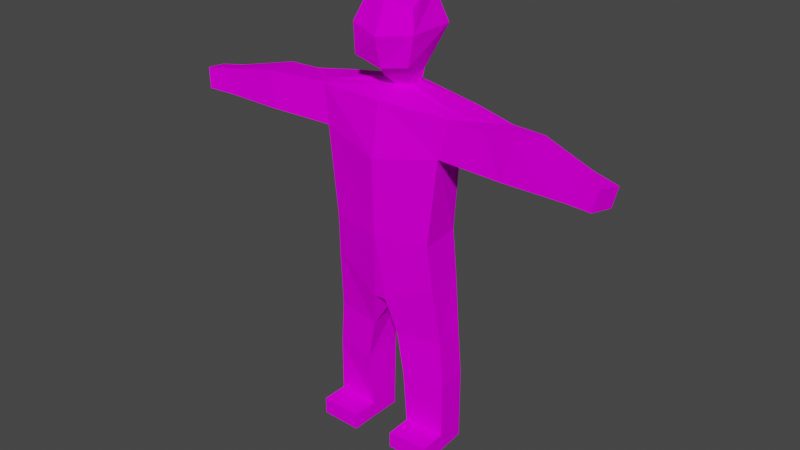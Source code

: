 # Source: Student.blend  (saved by Blender 2.90.8; exported with 4.5.12 LTS)
import bpy
from mathutils import Matrix  # noqa: F401  (used for matrix-valued properties, if any)

bpy.ops.wm.read_factory_settings(use_empty=True)
scene = bpy.context.scene
scene.name = 'Scene'

# ---- collections
col_collection = bpy.data.collections.new('Collection'); scene.collection.children.link(col_collection)

# ---- images (referenced by path relative to the original .blend; pixels are not part of the script)
import os
ASSET_DIR = os.environ.get("B2B_ASSET_DIR", "")  # directory of the original .blend (textures are referenced by path, not embedded)
HERE = os.path.dirname(os.path.abspath(__file__))  # packed textures are extracted next to this script under _unpacked/

def load_image(name, relpath, width, height, colorspace="sRGB"):
    """Load a texture the original file referenced (path relative to the .blend, or extracted next to this script)."""
    p = next((c for c in (os.path.join(HERE, relpath), os.path.join(ASSET_DIR, relpath)) if relpath and os.path.exists(c)), "")
    if p:
        img = bpy.data.images.load(p, check_existing=True)
        img.name = name
    else:  # same state as the original file: an image datablock whose file is absent (Cycles renders it pink)
        img = bpy.data.images.new(name, width, height)
        img.source = "FILE"
        img.filepath = "//" + (relpath or name)
    img.colorspace_settings.name = colorspace
    return img
img_colors_png = load_image('colors.png', 'colors.png', 1024, 1024, 'sRGB')
img_colors_png_001 = load_image('colors.png.001', 'colors.png', 1024, 1024, 'sRGB')

# ---- materials (node trees are filled in below, after node groups)
mat_material = bpy.data.materials.new('Material')
mat_material.alpha_threshold = 0.0
mat_material.use_transparent_shadow = False
mat_material.line_color = (0.0, 0.0, 0.0, 1.0)
mat_material_001 = bpy.data.materials.new('Material.001')
mat_material_001.alpha_threshold = 0.0
mat_material_001.use_transparent_shadow = False
mat_material_001.line_color = (0.0, 0.0, 0.0, 1.0)

# ---- material node trees
mat_material.use_nodes = True; mat_material.node_tree.nodes.clear()
_N = mat_material.node_tree.nodes; _L = mat_material.node_tree.links
n0 = _N.new('ShaderNodeOutputMaterial'); n0.name = 'Material Output'; n0.location = (294, 197)
n1 = _N.new('ShaderNodeTexImage'); n1.name = 'Image Texture'; n1.location = (-309, 174)
n1.image = img_colors_png
n2 = _N.new('ShaderNodeBsdfDiffuse'); n2.name = 'Diffuse BSDF'; n2.location = (4, 197)
_L.new(n2.outputs[0], n0.inputs[0])
_L.new(n1.outputs[0], n2.inputs[0])
n0.is_active_output = True
mat_material_001.use_nodes = True; mat_material_001.node_tree.nodes.clear()
_N = mat_material_001.node_tree.nodes; _L = mat_material_001.node_tree.links
n0 = _N.new('ShaderNodeOutputMaterial'); n0.name = 'Material Output'; n0.location = (294, 197)
n1 = _N.new('ShaderNodeTexImage'); n1.name = 'Image Texture'; n1.location = (-309, 174)
n1.image = img_colors_png_001
n2 = _N.new('ShaderNodeBsdfDiffuse'); n2.name = 'Diffuse BSDF'; n2.location = (4, 197)
_L.new(n2.outputs[0], n0.inputs[0])
_L.new(n1.outputs[0], n2.inputs[0])
n0.is_active_output = True

# ---- world
world_world = bpy.data.worlds.new('World'); scene.world = world_world
world_world.use_nodes = True; world_world.node_tree.nodes.clear()
_N = world_world.node_tree.nodes; _L = world_world.node_tree.links
n0 = _N.new('ShaderNodeOutputWorld'); n0.name = 'World Output'; n0.location = (300, 300)
n1 = _N.new('ShaderNodeBackground'); n1.name = 'Background'; n1.location = (10, 300)
n1.inputs[0].default_value = (0.05088, 0.05088, 0.05088, 1.0)
_L.new(n1.outputs[0], n0.inputs[0])
n0.is_active_output = True
world_world.color = (0.05088, 0.05088, 0.05088)
world_world.use_sun_shadow = False
world_world.sun_shadow_jitter_overblur = 0.0

# ---- meshes
me_cube = bpy.data.meshes.new('Cube')
me_cube.from_pydata([(-0.7627, 0.05445, 3.77), (-0.5987, 0.06363, 1.968), (-0.7526, -0.3712, 3.79), (-0.5644, 0.1103, 2.433), (-8.744e-06, 0.2212, 2.434), (0.0005, -0.444, 2.48), (-0.5853, -0.3634, 3.385), (-0.6718, 0.1033, 3.375), (-8.744e-06, 0.2445, 3.246), (-1.539, -0.2935, 3.72), (-1.382, 0.1322, 3.371), (-1.526, -0.266, 3.391), (-1.539, -0.2935, 3.72), (-1.454, 0.1078, 3.754), (-1.382, 0.1322, 3.371), (-2.085, -0.1398, 3.386), (-2.129, -0.1527, 3.594), (-2.073, 0.1109, 3.635), (-2.022, 0.1399, 3.38), (-0.06573, 0.1395, 1.696), (-8.744e-06, 0.1413, 3.791), (-0.6476, -0.01657, 1.321), (-0.1521, 0.05386, 1.288), (-0.2139, -0.3746, 1.322), (-0.6836, -0.01923, 0.811), (-0.2328, 0.05183, 0.827), (-0.5591, -0.3696, 1.975), (-8.744e-06, -0.3317, 1.728), (-0.5373, -0.3378, 2.466), (-2.129, -0.1524, 3.593), (-0.5591, -0.3696, 1.975), (-0.6299, -0.3413, 1.342), (-0.6656, -0.3504, 0.8316), (-0.2383, -0.3872, 0.8312), (-2.397, -0.1036, 3.557), (-2.346, 0.1357, 3.596), (-2.308, 0.1617, 3.381), (-2.349, -0.09095, 3.344), (-0.7535, -0.05241, 3.788), (-8.744e-06, -0.3803, 3.914), (-8.744e-06, -0.1042, 3.892), (-0.1864, -0.2614, 3.911), (-0.1868, -0.1644, 3.91), (-8.744e-06, 0.1126, 4.091), (-0.3162, 0.09494, 4.159), (-8.744e-06, -0.6364, 4.454), (-8.744e-06, 0.03919, 4.727), (-0.2805, -0.01155, 4.678), (-8.744e-06, -0.1215, 4.758), (-0.2431, -0.171, 4.727), (-0.1612, -0.4918, 4.718), (-0.3564, 0.07012, 4.461), (-8.744e-06, 0.1822, 4.407), (-0.2844, -0.5362, 4.428), (-8.744e-06, -0.4946, 4.718), (-0.1987, -0.1126, 3.998), (-8.744e-06, 0.01532, 4.002), (-0.1852, -0.3077, 4.04), (-8.744e-06, -0.4904, 4.121), (-0.1408, -0.479, 4.12), (-1.116, -0.2643, 3.381), (-1.072, 0.1196, 3.373), (-1.154, 0.07597, 3.765), (-1.196, -0.3062, 3.726), (-0.6836, -0.01923, 0.2098), (-0.2328, -0.003216, 0.2088), (-0.6656, -0.3504, 0.2142), (-0.2383, -0.3671, 0.2109), (-0.6836, -0.01923, 0.02553), (-0.2328, -0.0146, 0.03209), (-0.6656, -0.3504, 0.0297), (-0.2383, -0.3671, 0.01994), (-0.2362, 0.2797, 0.2051), (-0.6875, 0.2672, 0.2098), (-0.2362, 0.2797, 0.02831), (-0.6875, 0.2672, 0.0255), (0.7627, 0.05445, 3.77), (0.5987, 0.06363, 1.968), (0.7526, -0.3712, 3.79), (0.002691, -0.4712, 3.844), (0.5644, 0.1103, 2.433), (0.5853, -0.3634, 3.385), (0.6718, 0.1033, 3.375), (1.539, -0.2935, 3.72), (1.382, 0.1322, 3.371), (1.526, -0.266, 3.391), (1.539, -0.2935, 3.72), (1.454, 0.1078, 3.754), (1.382, 0.1322, 3.371), (2.085, -0.1398, 3.386), (2.129, -0.1527, 3.594), (2.073, 0.1109, 3.635), (2.022, 0.1399, 3.38), (0.06573, 0.1395, 1.696), (0.6476, -0.01657, 1.321), (0.1521, 0.05386, 1.288), (0.2139, -0.3746, 1.322), (0.6836, -0.01923, 0.811), (0.2328, 0.05183, 0.827), (0.5591, -0.3696, 1.975), (0.5373, -0.3378, 2.466), (2.129, -0.1524, 3.593), (0.5591, -0.3696, 1.975), (0.6299, -0.3413, 1.342), (0.6656, -0.3504, 0.8316), (0.2383, -0.3872, 0.8312), (2.397, -0.1036, 3.557), (2.346, 0.1357, 3.596), (2.308, 0.1617, 3.381), (2.349, -0.09095, 3.344), (0.7535, -0.05241, 3.788), (0.1864, -0.2614, 3.911), (0.1868, -0.1644, 3.91), (0.3162, 0.09494, 4.159), (0.2805, -0.01155, 4.678), (0.2431, -0.171, 4.727), (0.1612, -0.4918, 4.718), (0.3564, 0.07012, 4.461), (0.2844, -0.5362, 4.428), (0.1987, -0.1126, 3.998), (0.1852, -0.3077, 4.04), (0.1408, -0.479, 4.12), (1.116, -0.2643, 3.381), (1.072, 0.1196, 3.373), (1.154, 0.07597, 3.765), (1.196, -0.3062, 3.726), (0.6836, -0.01923, 0.2098), (0.2328, -0.003216, 0.2088), (0.6656, -0.3504, 0.2142), (0.2383, -0.3671, 0.2109), (0.6836, -0.01923, 0.02553), (0.2328, -0.0146, 0.03209), (0.6656, -0.3504, 0.0297), (0.2383, -0.3671, 0.01994), (0.2362, 0.2797, 0.2051), (0.6875, 0.2672, 0.2098), (0.2362, 0.2797, 0.02831), (0.6875, 0.2672, 0.0255), (-0.003191, -0.4775, 3.423)], [(10, 14), (9, 12), (30, 26), (84, 88), (83, 86), (102, 99)], [(7, 3, 28, 6), (18, 36, 35, 17), (14, 61, 60, 11), (7, 61, 62, 0), (1, 19, 22, 21), (21, 31, 30, 1), (23, 27, 30, 31), (11, 15, 18, 14), (18, 17, 13, 14), (6, 60, 61, 7), (32, 33, 23, 31), (16, 17, 35, 34, 29), (12, 13, 17, 16), (37, 34, 35, 36), (62, 63, 2, 38, 0), (6, 28, 5, 138), (56, 55, 44, 43), (36, 18, 15, 37), (21, 22, 25, 24), (12, 63, 62, 13), (20, 0, 40), (50, 54, 48, 49), (47, 51, 53, 50, 49), (48, 46, 47, 49), (58, 45, 53, 59), (55, 57, 59, 53, 51, 44), (43, 44, 51, 52), (51, 47, 46, 52), (19, 1, 3, 4), (25, 22, 23, 33), (27, 23, 22, 19), (42, 41, 57, 55), (40, 42, 55, 56), (50, 53, 45, 54), (14, 13, 62, 61), (15, 16, 34, 37), (24, 32, 31, 21), (2, 63, 60, 6), (3, 7, 8, 4), (20, 8, 7, 0), (3, 1, 30, 28), (16, 15, 11, 12), (63, 12, 11, 60), (65, 67, 71, 69), (24, 25, 65, 64), (32, 24, 64, 66), (33, 32, 66, 67), (67, 66, 70, 71), (33, 67, 65, 25), (66, 64, 68, 70), (68, 64, 73, 75), (71, 70, 68, 69), (73, 72, 74, 75), (69, 68, 75, 74), (65, 69, 74, 72), (64, 65, 72, 73), (82, 80, 100, 81), (92, 108, 107, 91), (88, 123, 122, 85), (82, 123, 124, 76), (77, 93, 95, 94), (94, 103, 102, 77), (85, 89, 92, 88), (92, 91, 87, 88), (81, 122, 123, 82), (104, 105, 96, 103), (90, 91, 107, 106, 101), (86, 87, 91, 90), (109, 106, 107, 108), (124, 125, 78, 110, 76), (138, 81, 78, 79), (108, 92, 89, 109), (94, 95, 98, 97), (5, 28, 30, 27), (86, 125, 124, 87), (114, 117, 118, 116, 115), (119, 120, 121, 118, 117, 113), (98, 95, 96, 105), (112, 111, 120, 119), (88, 87, 124, 123), (89, 90, 106, 109), (97, 104, 103, 94), (78, 125, 122, 81), (80, 77, 102, 100), (90, 89, 85, 86), (125, 86, 85, 122), (127, 129, 133, 131), (97, 98, 127, 126), (104, 97, 126, 128), (105, 104, 128, 129), (129, 128, 132, 133), (105, 129, 127, 98), (128, 126, 130, 132), (130, 126, 135, 137), (133, 132, 130, 131), (135, 134, 136, 137), (131, 130, 137, 136), (127, 131, 136, 134), (126, 127, 134, 135), (81, 138, 5, 100), (2, 6, 138, 79), (5, 27, 102, 100), (103, 96, 27, 102), (58, 121, 118, 45), (45, 118, 116, 54), (115, 48, 54, 116), (114, 46, 48, 115), (114, 117, 52, 46), (52, 117, 113, 43), (56, 119, 112, 40), (43, 113, 119, 56), (95, 93, 27, 96), (19, 93, 27), (4, 93, 19), (77, 80, 4, 93), (4, 8, 82, 80), (8, 20, 76, 82), (40, 76, 20), (58, 39, 121), (121, 39, 111, 120), (58, 59, 39), (57, 41, 39, 59), (40, 0, 38, 42), (38, 2, 41, 42), (39, 41, 2), (39, 2, 79), (78, 39, 79), (78, 111, 39), (110, 78, 111, 112), (40, 112, 110, 76)])
me_cube.polygons.foreach_set('material_index', [0, 0, 0, 0, 0, 0, 0, 0, 0, 0, 0, 0, 0, 0, 0, 0, 0, 0, 0, 0, 0, 0, 0, 0, 0, 0, 0, 0, 0, 0, 0, 0, 0, 0, 0, 0, 0, 0, 0, 0, 0, 0, 0, 0, 0, 0, 0, 0, 0, 0, 0, 0, 0, 0, 0, 0, 1, 1, 1, 1, 1, 1, 1, 1, 1, 1, 1, 1, 1, 1, 0, 1, 1, 0, 1, 1, 1, 1, 1, 1, 1, 1, 1, 1, 1, 1, 1, 1, 1, 1, 1, 1, 1, 1, 1, 1, 1, 1, 1, 0, 0, 0, 1, 0, 0, 0, 0, 0, 0, 0, 0, 1, 0, 0, 1, 0, 0, 0, 0, 0, 0, 0, 0, 0, 0, 0, 0, 0, 1, 0])
_uv = me_cube.uv_layers.new(name='UVMap')
_uv.uv.foreach_set('vector', [0.2528, 0.2613, 0.2528, 0.2613, 0.2528, 0.2613, 0.2528, 0.2613, 0.7571, 0.7538, 0.7577, 0.7539, 0.7578, 0.7541, 0.7573, 0.7545, 0.2528, 0.2613, 0.2528, 0.2613, 0.2528, 0.2613, 0.2528, 0.2613, 0.2528, 0.2613, 0.2528, 0.2613, 0.2528, 0.2613, 0.2528, 0.2613, 0.7546, 0.2599, 0.7549, 0.2601, 0.755, 0.2597, 0.7549, 0.2597, 0.7549, 0.2597, 0.7549, 0.2597, 0.7543, 0.2603, 0.7546, 0.2599, 0.7549, 0.2598, 0.7548, 0.2605, 0.7543, 0.2603, 0.7549, 0.2597, 0.2528, 0.2613, 0.2528, 0.2613, 0.2528, 0.2613, 0.2528, 0.2613, 0.2528, 0.2613, 0.2528, 0.2613, 0.2528, 0.2613, 0.2528, 0.2613, 0.2528, 0.2613, 0.2528, 0.2613, 0.2528, 0.2613, 0.2528, 0.2613, 0.7551, 0.2592, 0.7551, 0.2592, 0.7549, 0.2598, 0.7549, 0.2597, 0.7581, 0.7549, 0.7573, 0.7545, 0.7578, 0.7541, 0.7583, 0.754, 0.7582, 0.7548, 0.2528, 0.2613, 0.2528, 0.2613, 0.2528, 0.2613, 0.2528, 0.2613, 0.7579, 0.7537, 0.7583, 0.754, 0.7578, 0.7541, 0.7577, 0.7539, 0.2528, 0.2613, 0.2528, 0.2613, 0.2528, 0.2613, 0.2528, 0.2613, 0.2528, 0.2613, 0.2528, 0.2613, 0.2528, 0.2613, 0.2528, 0.2613, 0.2528, 0.2613, 0.7561, 0.7535, 0.7555, 0.7539, 0.7559, 0.7533, 0.7559, 0.7533, 0.7577, 0.7539, 0.7571, 0.7538, 0.7576, 0.7532, 0.7579, 0.7537, 0.7549, 0.2597, 0.755, 0.2597, 0.7552, 0.2592, 0.7552, 0.2592, 0.2528, 0.2613, 0.2528, 0.2613, 0.2528, 0.2613, 0.2528, 0.2613, 0.2528, 0.2613, 0.2528, 0.2613, 0.2528, 0.2613, 0.7559, 0.7533, 0.7559, 0.7533, 0.7559, 0.7533, 0.7559, 0.7533, 0.7559, 0.7533, 0.7559, 0.7533, 0.7559, 0.7533, 0.7559, 0.7533, 0.7559, 0.7533, 0.7559, 0.7533, 0.7559, 0.7533, 0.7559, 0.7533, 0.7559, 0.7533, 0.7555, 0.753, 0.7559, 0.7533, 0.7559, 0.7533, 0.7554, 0.7532, 0.7555, 0.7539, 0.7549, 0.7538, 0.7554, 0.7532, 0.7559, 0.7533, 0.7559, 0.7533, 0.7559, 0.7533, 0.7559, 0.7533, 0.7559, 0.7533, 0.7559, 0.7533, 0.7559, 0.7533, 0.7559, 0.7533, 0.7559, 0.7533, 0.7559, 0.7533, 0.7559, 0.7533, 0.7549, 0.2601, 0.7546, 0.2599, 0.7544, 0.2597, 0.7552, 0.2599, 0.7552, 0.2592, 0.755, 0.2597, 0.7549, 0.2598, 0.7551, 0.2592, 0.7548, 0.2605, 0.7549, 0.2598, 0.755, 0.2597, 0.7549, 0.2601, 0.7553, 0.7546, 0.7544, 0.7548, 0.7549, 0.7538, 0.7555, 0.7539, 0.7569, 0.7542, 0.7553, 0.7546, 0.7555, 0.7539, 0.7561, 0.7535, 0.7559, 0.7533, 0.7559, 0.7533, 0.7559, 0.7533, 0.7559, 0.7533, 0.2528, 0.2613, 0.2528, 0.2613, 0.2528, 0.2613, 0.2528, 0.2613, 0.7576, 0.7532, 0.7583, 0.7531, 0.7583, 0.754, 0.7579, 0.7537, 0.7552, 0.2592, 0.7551, 0.2592, 0.7549, 0.2597, 0.7549, 0.2597, 0.2528, 0.2613, 0.2528, 0.2613, 0.2528, 0.2613, 0.2528, 0.2613, 0.2528, 0.2613, 0.2528, 0.2613, 0.2528, 0.2613, 0.2528, 0.2613, 0.2528, 0.2613, 0.2528, 0.2613, 0.2528, 0.2613, 0.2528, 0.2613, 0.7544, 0.2597, 0.7546, 0.2599, 0.7543, 0.2603, 0.7536, 0.2604, 0.2528, 0.2613, 0.2528, 0.2613, 0.2528, 0.2613, 0.2528, 0.2613, 0.2528, 0.2613, 0.2528, 0.2613, 0.2528, 0.2613, 0.2528, 0.2613, 0.2625, 0.7575, 0.2625, 0.7553, 0.2632, 0.7562, 0.2632, 0.7567, 0.7552, 0.2592, 0.7552, 0.2592, 0.7557, 0.258, 0.7555, 0.2585, 0.7551, 0.2592, 0.7552, 0.2592, 0.7555, 0.2585, 0.7554, 0.2586, 0.7551, 0.2592, 0.7551, 0.2592, 0.7554, 0.2586, 0.7555, 0.2585, 0.2625, 0.7553, 0.2643, 0.7559, 0.2638, 0.7563, 0.2632, 0.7562, 0.7551, 0.2592, 0.7555, 0.2585, 0.7557, 0.258, 0.7552, 0.2592, 0.2643, 0.7559, 0.2644, 0.7573, 0.2638, 0.7567, 0.2638, 0.7563, 0.2638, 0.7567, 0.2644, 0.7573, 0.2636, 0.757, 0.2636, 0.7569, 0.2632, 0.7562, 0.2638, 0.7563, 0.2638, 0.7567, 0.2632, 0.7567, 0.2636, 0.757, 0.2635, 0.757, 0.2635, 0.7569, 0.2636, 0.7569, 0.2632, 0.7567, 0.2638, 0.7567, 0.2636, 0.7569, 0.2635, 0.7569, 0.2625, 0.7575, 0.2632, 0.7567, 0.2635, 0.7569, 0.2635, 0.757, 0.2644, 0.7573, 0.2625, 0.7575, 0.2635, 0.757, 0.2636, 0.757, 0.2528, 0.2613, 0.2528, 0.2613, 0.2528, 0.2613, 0.2528, 0.2613, 0.7571, 0.752, 0.7577, 0.7521, 0.7578, 0.7524, 0.7573, 0.7527, 0.2528, 0.2613, 0.2528, 0.2613, 0.2528, 0.2613, 0.2528, 0.2613, 0.2528, 0.2613, 0.2528, 0.2613, 0.2528, 0.2613, 0.2528, 0.2613, 0.7552, 0.2606, 0.7549, 0.2603, 0.755, 0.2605, 0.755, 0.2606, 0.755, 0.2606, 0.755, 0.2606, 0.7551, 0.261, 0.7552, 0.2606, 0.2528, 0.2613, 0.2528, 0.2613, 0.2528, 0.2613, 0.2528, 0.2613, 0.2528, 0.2613, 0.2528, 0.2613, 0.2528, 0.2613, 0.2528, 0.2613, 0.2528, 0.2613, 0.2528, 0.2613, 0.2528, 0.2613, 0.2528, 0.2613, 0.755, 0.2606, 0.7549, 0.2606, 0.7549, 0.2606, 0.755, 0.2606, 0.7581, 0.7531, 0.7573, 0.7527, 0.7578, 0.7524, 0.7583, 0.7522, 0.7582, 0.7531, 0.2528, 0.2613, 0.2528, 0.2613, 0.2528, 0.2613, 0.2528, 0.2613, 0.7579, 0.7519, 0.7583, 0.7522, 0.7578, 0.7524, 0.7577, 0.7521, 0.2528, 0.2613, 0.2528, 0.2613, 0.2528, 0.2613, 0.2528, 0.2613, 0.2528, 0.2613, 0.2528, 0.2613, 0.2528, 0.2613, 0.2528, 0.2613, 0.2528, 0.2613, 0.7577, 0.7521, 0.7571, 0.752, 0.7576, 0.7514, 0.7579, 0.7519, 0.755, 0.2606, 0.755, 0.2605, 0.755, 0.2606, 0.755, 0.2606, 0.7539, 0.2621, 0.7536, 0.2604, 0.7543, 0.2603, 0.7548, 0.2605, 0.2528, 0.2613, 0.2528, 0.2613, 0.2528, 0.2613, 0.2528, 0.2613, 0.7559, 0.7533, 0.7559, 0.7533, 0.7559, 0.7533, 0.7559, 0.7533, 0.7559, 0.7533, 0.7564, 0.7529, 0.7562, 0.7523, 0.7557, 0.7528, 0.7559, 0.7533, 0.7559, 0.7533, 0.7559, 0.7533, 0.755, 0.2606, 0.755, 0.2605, 0.7549, 0.2606, 0.7549, 0.2606, 0.7571, 0.7526, 0.7571, 0.7516, 0.7562, 0.7523, 0.7564, 0.7529, 0.2528, 0.2613, 0.2528, 0.2613, 0.2528, 0.2613, 0.2528, 0.2613, 0.7576, 0.7514, 0.7583, 0.7513, 0.7583, 0.7522, 0.7579, 0.7519, 0.755, 0.2606, 0.755, 0.2606, 0.755, 0.2606, 0.755, 0.2606, 0.2528, 0.2613, 0.2528, 0.2613, 0.2528, 0.2613, 0.2528, 0.2613, 0.7557, 0.2607, 0.7552, 0.2606, 0.7551, 0.261, 0.7553, 0.2616, 0.2528, 0.2613, 0.2528, 0.2613, 0.2528, 0.2613, 0.2528, 0.2613, 0.2528, 0.2613, 0.2528, 0.2613, 0.2528, 0.2613, 0.2528, 0.2613, 0.2607, 0.7575, 0.2607, 0.7553, 0.2614, 0.7562, 0.2613, 0.7567, 0.755, 0.2606, 0.755, 0.2606, 0.755, 0.2606, 0.755, 0.2606, 0.755, 0.2606, 0.755, 0.2606, 0.755, 0.2606, 0.755, 0.2606, 0.7549, 0.2606, 0.755, 0.2606, 0.755, 0.2606, 0.755, 0.2606, 0.2607, 0.7553, 0.2625, 0.7559, 0.2619, 0.7563, 0.2614, 0.7562, 0.7549, 0.2606, 0.755, 0.2606, 0.755, 0.2606, 0.755, 0.2606, 0.2625, 0.7559, 0.2625, 0.7573, 0.2619, 0.7567, 0.2619, 0.7563, 0.2619, 0.7567, 0.2625, 0.7573, 0.2617, 0.757, 0.2617, 0.7569, 0.2614, 0.7562, 0.2619, 0.7563, 0.2619, 0.7567, 0.2613, 0.7567, 0.2617, 0.757, 0.2616, 0.757, 0.2616, 0.7569, 0.2617, 0.7569, 0.2613, 0.7567, 0.2619, 0.7567, 0.2617, 0.7569, 0.2616, 0.7569, 0.2607, 0.7575, 0.2613, 0.7567, 0.2616, 0.7569, 0.2616, 0.757, 0.2625, 0.7573, 0.2607, 0.7575, 0.2616, 0.757, 0.2617, 0.757, 0.2528, 0.2613, 0.2528, 0.2613, 0.2528, 0.2613, 0.2528, 0.2613, 0.2528, 0.2613, 0.2528, 0.2613, 0.2528, 0.2613, 0.2528, 0.2613, 0.7539, 0.2621, 0.7548, 0.2605, 0.7551, 0.261, 0.7553, 0.2616, 0.755, 0.2606, 0.7549, 0.2606, 0.7548, 0.2605, 0.7551, 0.261, 0.7555, 0.753, 0.7557, 0.7528, 0.7559, 0.7533, 0.7559, 0.7533, 0.7559, 0.7533, 0.7559, 0.7533, 0.7559, 0.7533, 0.7559, 0.7533, 0.7559, 0.7533, 0.7559, 0.7533, 0.7559, 0.7533, 0.7559, 0.7533, 0.7559, 0.7533, 0.7559, 0.7533, 0.7559, 0.7533, 0.7559, 0.7533, 0.7559, 0.7533, 0.7559, 0.7533, 0.7559, 0.7533, 0.7559, 0.7533, 0.7559, 0.7533, 0.7559, 0.7533, 0.7559, 0.7533, 0.7559, 0.7533, 0.7561, 0.7535, 0.7564, 0.7529, 0.7571, 0.7526, 0.7569, 0.7542, 0.7559, 0.7533, 0.7559, 0.7533, 0.7564, 0.7529, 0.7561, 0.7535, 0.755, 0.2605, 0.7549, 0.2603, 0.7548, 0.2605, 0.7549, 0.2606, 0.7549, 0.2601, 0.7549, 0.2603, 0.7548, 0.2605, 0.7552, 0.2599, 0.7549, 0.2603, 0.7549, 0.2601, 0.7552, 0.2606, 0.7557, 0.2607, 0.7552, 0.2599, 0.7549, 0.2603, 0.2528, 0.2613, 0.2528, 0.2613, 0.2528, 0.2613, 0.2528, 0.2613, 0.2528, 0.2613, 0.2528, 0.2613, 0.2528, 0.2613, 0.2528, 0.2613, 0.2528, 0.2613, 0.2528, 0.2613, 0.2528, 0.2613, 0.7555, 0.753, 0.7535, 0.7513, 0.7557, 0.7528, 0.7557, 0.7528, 0.7535, 0.7513, 0.7571, 0.7516, 0.7562, 0.7523, 0.7555, 0.753, 0.7554, 0.7532, 0.7535, 0.7513, 0.7549, 0.7538, 0.7544, 0.7548, 0.7535, 0.7513, 0.7554, 0.7532, 0.2528, 0.2613, 0.2528, 0.2613, 0.2528, 0.2613, 0.2528, 0.2613, 0.2528, 0.2613, 0.2528, 0.2613, 0.2528, 0.2613, 0.2528, 0.2613, 0.2528, 0.2613, 0.2528, 0.2613, 0.2528, 0.2613, 0.2528, 0.2613, 0.2528, 0.2613, 0.2528, 0.2613, 0.2528, 0.2613, 0.2528, 0.2613, 0.2528, 0.2613, 0.2528, 0.2613, 0.2528, 0.2613, 0.2528, 0.2613, 0.2528, 0.2613, 0.2528, 0.2613, 0.2528, 0.2613, 0.2528, 0.2613, 0.2528, 0.2613, 0.2528, 0.2613, 0.2528, 0.2613, 0.2528, 0.2613])
me_cube.materials.append(mat_material)
me_cube.materials.append(mat_material_001)
me_cube.use_remesh_preserve_volume = False
me_cube.use_remesh_preserve_attributes = False
me_cube.use_mirror_vertex_groups = False
me_cube.update()
arm_armature_001 = bpy.data.armatures.new('Armature.001')  # bones are not reproduced

# ---- objects
ob_student = bpy.data.objects.new('Student', me_cube)
ob_armature = bpy.data.objects.new('Armature', arm_armature_001)

# ---- transforms, parenting, visibility, modifiers, constraints
ob_student.parent = ob_armature
ob_student.matrix_parent_inverse = Matrix(((1.592, -0.0, 0.0, -0.0), (-0.0, 1.592, -0.0, 0.0), (0.0, -0.0, 1.592, -2.683), (-0.0, 0.0, -0.0, 1.0)))
ob_student.location = (-0.0005, 0.0, -0.06829)
ob_student.rotation_euler = (0.0, -0.0, -3.142)
ob_student.lock_rotations_4d = False
ob_student.empty_display_type = 'ARROWS'
ob_student.lineart.crease_threshold = 0.0
_vg = ob_student.vertex_groups.new(name='Skin')
_vg.add([9, 10, 15, 16, 17, 18, 26, 29, 34, 35, 36, 37, 39, 40, 41, 42, 43, 44, 45, 46, 47, 48, 49, 50, 51, 52, 53, 54, 55, 56, 57, 58, 59, 83, 84, 89, 90, 91, 92, 99, 101, 106, 107, 108, 109, 111, 112, 113, 114, 115, 116, 117, 118, 119, 120, 121], 1.0, 'REPLACE')
_vg = ob_student.vertex_groups.new(name='Pants')
for _i, _w in zip([1, 3, 4, 5, 19, 21, 22, 23, 24, 25, 27, 28, 30, 31, 32, 33, 64, 65, 66, 67, 77, 80, 93, 94, 95, 96, 97, 98, 100, 102, 103, 104, 105, 126, 127, 128, 129, 138], [1.0, 1.0, 1.0, 1.0, 1.0, 1.0, 1.0, 1.0, 1.0, 1.0, 1.0, 1.0, 1.0, 1.0, 1.0, 1.0, 1.0, 1.0, 1.0, 1.0, 1.0, 1.0, 1.0, 1.0, 1.0, 1.0, 1.0, 1.0, 1.0, 1.0, 1.0, 1.0, 1.0, 1.0, 1.0, 1.0, 1.0, 0.5]): _vg.add([_i], _w, 'REPLACE')
_vg = ob_student.vertex_groups.new(name='Hoodie')
_vg.add([0, 2, 3, 4, 5, 6, 7, 8, 11, 12, 13, 14, 15, 16, 17, 18, 20, 28, 38, 39, 40, 41, 42, 60, 61, 62, 63, 76, 78, 79, 80, 81, 82, 85, 86, 87, 88, 89, 90, 91, 92, 100, 110, 111, 112, 122, 123, 124, 125, 138], 1.0, 'REPLACE')
_vg = ob_student.vertex_groups.new(name='Sneakers')
_vg.add([64, 65, 66, 67, 68, 69, 70, 71, 72, 73, 74, 75, 126, 127, 128, 129, 130, 131, 132, 133, 134, 135, 136, 137], 1.0, 'REPLACE')
_vg = ob_student.vertex_groups.new(name='Pelvis')
for _i, _w in zip([1, 3, 4, 5, 8, 19, 27, 28, 30, 77, 80, 88, 93, 94, 95, 96, 97, 98, 100, 102, 103, 104, 105, 122, 123, 126, 127, 128, 129, 130, 131, 132, 133, 134, 135, 136, 137], [0.1139, 0.7205, 0.8674, 0.04843, 0.01265, 0.1185, 0.006652, 0.6296, 0.06744, 0.2309, 0.3288, 0.01192, 0.2577, 0.1349, 0.1535, 0.09819, 0.09726, 0.1092, 0.1388, 0.1255, 0.1141, 0.09314, 0.09729, 0.004067, 0.05545, 0.07465, 0.08262, 0.0774, 0.08271, 0.07317, 0.07959, 0.07509, 0.0806, 0.07839, 0.07212, 0.07766, 0.07062]): _vg.add([_i], _w, 'REPLACE')
_vg = ob_student.vertex_groups.new(name='Spine')
for _i, _w in zip([3, 4, 5, 8, 20, 27, 28, 30, 77, 80, 81, 82, 93, 94, 95, 96, 97, 98, 100, 102, 103, 104, 105, 126, 127, 128, 129, 130, 131, 132, 133, 134, 135, 136, 137], [0.02946, 0.01251, 0.8411, 0.4343, 0.02938, 0.0194, 0.1383, 0.007831, 0.09357, 0.1235, 0.01747, 0.03479, 0.000893, 0.05531, 0.02738, 0.04086, 0.02679, 0.02616, 0.2885, 0.1517, 0.06236, 0.02988, 0.02872, 0.008439, 0.01328, 0.01183, 0.01507, 0.007253, 0.01159, 0.009469, 0.01324, 0.01049, 0.006197, 0.01004, 0.005031]): _vg.add([_i], _w, 'REPLACE')
_vg = ob_student.vertex_groups.new(name='Chest')
for _i, _w in zip([5, 6, 7, 8, 20, 39, 40, 41, 42, 43, 44, 55, 56, 57, 58, 59, 78, 79, 80, 81, 82, 85, 88, 100, 111, 112, 113, 117, 118, 119, 120, 121, 122, 123, 124, 125, 138], [0.0008666, 0.07478, 0.01358, 0.4688, 0.8483, 0.3592, 0.8368, 0.04541, 0.1385, 0.06175, 0.00232, 0.05708, 0.1446, 0.006917, 0.04727, 0.01627, 0.003781, 0.7279, 0.002479, 0.1501, 0.05508, 0.005001, 0.006154, 0.01787, 0.1913, 0.3071, 0.07457, 0.02028, 0.004425, 0.1345, 0.09946, 0.05652, 0.04407, 0.02041, 0.0006687, 0.006819, 0.8591]): _vg.add([_i], _w, 'REPLACE')
_vg = ob_student.vertex_groups.new(name='Neck')
for _i, _w in zip([43, 44, 51, 52, 55, 56, 57, 112, 113, 117, 119, 120], [0.1264, 0.09344, 0.002902, 0.02025, 0.2865, 0.2955, 0.02374, 0.02338, 0.1107, 0.05042, 0.1972, 0.0542]): _vg.add([_i], _w, 'REPLACE')
_vg = ob_student.vertex_groups.new(name='Head')
for _i, _w in zip([39, 40, 41, 42, 43, 44, 45, 46, 47, 48, 49, 50, 51, 52, 53, 54, 55, 56, 57, 58, 59, 78, 110, 111, 112, 113, 114, 115, 116, 117, 118, 119, 120, 121], [0.04776, 0.03585, 0.03231, 0.04906, 0.7733, 0.8257, 0.9503, 0.978, 0.9739, 0.9898, 0.9851, 0.9871, 0.947, 0.9255, 0.9618, 0.9816, 0.4892, 0.5099, 0.7886, 0.8318, 0.861, 0.01535, 0.02618, 0.3941, 0.1889, 0.6897, 0.9299, 0.9462, 0.9621, 0.8528, 0.8761, 0.4425, 0.487, 0.76]): _vg.add([_i], _w, 'REPLACE')
_vg = ob_student.vertex_groups.new(name='Shoulder.L')
for _i, _w in zip([0, 2, 3, 6, 7, 20, 28, 38, 39, 40, 41, 42, 44, 55, 56, 57, 58, 59, 60, 61, 62, 63, 79, 111, 112, 119, 120, 121, 138], [0.8811, 0.9349, 0.0253, 0.8058, 0.4908, 0.03406, 0.06158, 0.9482, 0.3117, 0.06812, 0.8798, 0.7738, 0.04569, 0.1596, 0.007792, 0.1283, 0.04685, 0.05897, 0.05885, 0.07266, 0.08553, 0.06224, 0.1296, 0.0898, 0.04846, 0.007553, 0.03861, 0.03246, 0.05408]): _vg.add([_i], _w, 'REPLACE')
_vg = ob_student.vertex_groups.new(name='UpperArm.L')
for _i, _w in zip([0, 2, 3, 6, 7, 9, 10, 11, 12, 13, 14, 16, 17, 18, 29, 38, 60, 61, 62, 63], [0.1019, 0.0588, 0.0003838, 0.07358, 0.4329, 0.5, 1.0, 0.1441, 0.504, 0.8953, 0.8682, 0.03076, 0.004732, 0.008045, 0.03061, 0.0593, 0.8892, 0.8964, 0.8998, 0.8897]): _vg.add([_i], _w, 'REPLACE')
_vg = ob_student.vertex_groups.new(name='LowerArm.L')
for _i, _w in zip([9, 11, 12, 13, 14, 15, 16, 17, 18, 29, 34, 35, 36, 37, 60, 63], [0.5, 0.8477, 0.4875, 0.09114, 0.1168, 0.9136, 0.7049, 0.9101, 0.9197, 0.7046, 0.1549, 0.1388, 0.1348, 0.1431, 0.04164, 0.04491]): _vg.add([_i], _w, 'REPLACE')
_vg = ob_student.vertex_groups.new(name='Hand.L')
for _i, _w in zip([15, 16, 17, 18, 29, 34, 35, 36, 37], [0.07509, 0.2544, 0.06228, 0.05089, 0.2548, 0.837, 0.8563, 0.8611, 0.8539]): _vg.add([_i], _w, 'REPLACE')
_vg = ob_student.vertex_groups.new(name='Shoulder.R')
for _i, _w in zip([20, 39, 40, 58, 59, 76, 77, 78, 79, 80, 81, 82, 85, 86, 87, 88, 89, 90, 91, 92, 100, 101, 102, 106, 107, 108, 109, 110, 111, 112, 113, 117, 118, 119, 120, 121, 122, 123, 124, 125], [0.02664, 0.2778, 0.01291, 0.06102, 0.016, 0.8655, 0.01622, 0.8376, 0.1145, 0.07928, 0.2439, 0.4627, 0.3648, 0.3909, 0.426, 0.3961, 0.2991, 0.2998, 0.3053, 0.306, 0.0614, 0.2998, 0.003596, 0.2919, 0.2896, 0.2912, 0.2869, 0.8406, 0.2923, 0.4038, 0.1029, 0.04926, 0.0645, 0.1915, 0.31, 0.1204, 0.413, 0.4489, 0.5796, 0.5053]): _vg.add([_i], _w, 'REPLACE')
_vg = ob_student.vertex_groups.new(name='UpperArm.R')
for _i, _w in zip([76, 77, 78, 80, 81, 82, 83, 84, 85, 86, 87, 88, 89, 90, 91, 92, 100, 101, 102, 106, 107, 108, 109, 110, 122, 123, 124, 125, 138], [0.06558, 0.0231, 0.06932, 0.08055, 0.4915, 0.3878, 0.5, 1.0, 0.2247, 0.2081, 0.2008, 0.2224, 0.3256, 0.3216, 0.3252, 0.3242, 0.08946, 0.3216, 0.02058, 0.3132, 0.3096, 0.3113, 0.3088, 0.06553, 0.2352, 0.2443, 0.1522, 0.1666, 0.008703]): _vg.add([_i], _w, 'REPLACE')
_vg = ob_student.vertex_groups.new(name='LowerArm.R')
for _i, _w in zip([77, 80, 83, 85, 86, 87, 88, 89, 90, 91, 92, 100, 101, 106, 107, 108, 109, 122, 123, 124, 125], [0.03262, 0.1097, 0.5, 0.0749, 0.0768, 0.06275, 0.06453, 0.0602, 0.06097, 0.05885, 0.059, 0.03041, 0.06098, 0.06377, 0.05928, 0.05889, 0.05981, 0.1156, 0.05934, 0.05896, 0.1113]): _vg.add([_i], _w, 'REPLACE')
_vg = ob_student.vertex_groups.new(name='Hand.R')
for _i, _w in zip([85, 86, 87, 88, 89, 90, 91, 92, 101, 106, 107, 108, 109, 122, 123, 124, 125], [0.2592, 0.2534, 0.2386, 0.2299, 0.2566, 0.26, 0.2526, 0.2509, 0.26, 0.2749, 0.2858, 0.2822, 0.2888, 0.1241, 0.1193, 0.1344, 0.137]): _vg.add([_i], _w, 'REPLACE')
_vg = ob_student.vertex_groups.new(name='UpperLeg.L')
for _i, _w in zip([1, 3, 4, 5, 19, 21, 22, 23, 24, 25, 26, 27, 28, 30, 31, 32, 33, 77, 80, 93, 94, 95, 96, 97, 98, 100, 102, 103, 104, 105, 126, 127, 128, 129, 130, 131, 132, 133, 134, 135, 136, 137], [0.8543, 0.1541, 0.04067, 0.04024, 0.8164, 0.9254, 0.9033, 0.9344, 0.06263, 0.08532, 1.0, 0.888, 0.1391, 0.8856, 0.9299, 0.05356, 0.05898, 0.3312, 0.1261, 0.5998, 0.4104, 0.5146, 0.5618, 0.3487, 0.4006, 0.1252, 0.3705, 0.4258, 0.3545, 0.4079, 0.2807, 0.3132, 0.2953, 0.3215, 0.2769, 0.3027, 0.2865, 0.3107, 0.2971, 0.2723, 0.2945, 0.267]): _vg.add([_i], _w, 'REPLACE')
_vg = ob_student.vertex_groups.new(name='LowerLeg.L')
for _i, _w in zip([21, 22, 23, 24, 25, 31, 32, 33, 64, 65, 66, 67, 68, 69, 70, 71, 72], [0.06292, 0.07373, 0.05594, 0.883, 0.8618, 0.06244, 0.9365, 0.9289, 0.09719, 0.1064, 0.8705, 0.8368, 0.06209, 0.07987, 0.5316, 0.534, 0.003138]): _vg.add([_i], _w, 'REPLACE')
_vg = ob_student.vertex_groups.new(name='Foot.L')
for _i, _w in zip([24, 25, 64, 65, 66, 67, 68, 69, 70, 71, 72, 73, 74, 75], [0.05374, 0.05131, 0.9002, 0.8895, 0.1271, 0.1596, 0.9374, 0.9192, 0.4679, 0.4652, 0.9725, 0.9778, 0.979, 0.9829]): _vg.add([_i], _w, 'REPLACE')
_vg = ob_student.vertex_groups.new(name='UpperLeg.R')
for _i, _w in zip([77, 80, 93, 94, 95, 96, 97, 98, 99, 100, 102, 103, 104, 105, 126, 127, 128, 129, 130, 131, 132, 133, 134, 135, 136, 137], [0.09373, 0.08068, 0.01345, 0.1113, 0.08816, 0.09009, 0.1559, 0.1475, 1.0, 0.1853, 0.1646, 0.1167, 0.1511, 0.1476, 0.2684, 0.2245, 0.242, 0.2166, 0.2435, 0.2291, 0.2333, 0.2225, 0.2338, 0.2569, 0.2333, 0.2404]): _vg.add([_i], _w, 'REPLACE')
_vg = ob_student.vertex_groups.new(name='LowerLeg.R')
for _i, _w in zip([77, 94, 95, 96, 97, 98, 102, 103, 104, 105, 126, 127, 128, 129, 130, 131, 132, 133, 134, 135, 136, 137], [0.07401, 0.07185, 0.05013, 0.05486, 0.07215, 0.06967, 0.0308, 0.087, 0.07416, 0.07134, 0.09191, 0.0903, 0.09485, 0.09073, 0.1128, 0.09559, 0.1089, 0.0951, 0.09269, 0.09294, 0.09391, 0.09559]): _vg.add([_i], _w, 'REPLACE')
_vg = ob_student.vertex_groups.new(name='Foot.R')
for _i, _w in zip([77, 93, 94, 95, 96, 97, 98, 102, 103, 104, 105, 126, 127, 128, 129, 130, 131, 132, 133, 134, 135, 136, 137], [0.03838, 0.009485, 0.159, 0.1166, 0.1127, 0.2509, 0.1988, 0.02958, 0.14, 0.2507, 0.2011, 0.2279, 0.2283, 0.2309, 0.2259, 0.2384, 0.2336, 0.2389, 0.2301, 0.2396, 0.2515, 0.2426, 0.2732]): _vg.add([_i], _w, 'REPLACE')
_m = ob_student.modifiers.new('Armature', 'ARMATURE')
_m.object = ob_armature
ob_armature.location = (0.0, 0.0, 1.686)
ob_armature.scale = (0.6283, 0.6283, 0.6283)
ob_armature.show_in_front = True
ob_armature.lineart.crease_threshold = 0.0

# ---- collection membership
scene.collection.objects.link(ob_student)
scene.collection.objects.link(ob_armature)

# ---- scene / render settings (as saved in the file)
scene.frame_start = 1; scene.frame_end = 250; scene.frame_set(1)
scene.render.engine = 'BLENDER_EEVEE_NEXT'
scene.cycles.use_denoising = False
scene.cycles.samples = 128
scene.cycles.sampling_pattern = 'TABULATED_SOBOL'
scene.cycles.use_adaptive_sampling = False
scene.cycles.use_light_tree = False
scene.view_settings.view_transform = 'Filmic'
bpy.context.view_layer.update()

# ---- added for rendering (the .blend has no active camera and no usable light): camera, sun
cam_auto = bpy.data.cameras.new('AutoCamera')
cam_auto.lens = 50.0
cam_auto.sensor_width = 36.0
cam_auto.clip_end = 1000.0
ob_auto_camera = bpy.data.objects.new('AutoCamera', cam_auto)
scene.collection.objects.link(ob_auto_camera)
ob_auto_camera.location = (6.29655, -7.38581, 7.35763)
ob_auto_camera.rotation_euler = (1.09748, -7.21219e-08, 0.694738)
scene.camera = ob_auto_camera
light_auto_sun = bpy.data.lights.new('AutoSun', 'SUN')
light_auto_sun.energy = 3.0
light_auto_sun.angle = 0.0523599
ob_auto_sun = bpy.data.objects.new('AutoSun', light_auto_sun)
scene.collection.objects.link(ob_auto_sun)
ob_auto_sun.rotation_euler = (0.872665, 0.174533, 0.523599)
bpy.context.view_layer.update()
